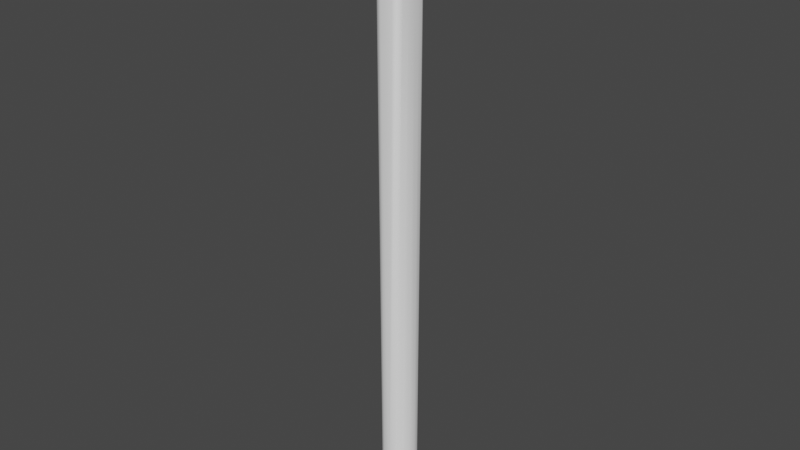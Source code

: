 # Source: driverTip.blend  (saved by Blender 2.93.21; exported with 4.5.12 LTS)
import bpy
from mathutils import Matrix  # noqa: F401  (used for matrix-valued properties, if any)

bpy.ops.wm.read_factory_settings(use_empty=True)
scene = bpy.context.scene
scene.name = 'Scene'

# ---- collections
col_collection = bpy.data.collections.new('Collection'); scene.collection.children.link(col_collection)

# ---- materials (node trees are filled in below, after node groups)
mat_14___default = bpy.data.materials.new('14 - Default')
mat_14___default.use_transparent_shadow = False
mat_14___default.diffuse_color = (0.1333, 0.1333, 0.1333, 1.0)
mat_14___default.roughness = 0.5528
mat_14___default.specular_intensity = 0.0
mat_14___default45 = bpy.data.materials.new('14 - Default45')
mat_14___default45.use_transparent_shadow = False
mat_14___default45.diffuse_color = (0.957, 0.957, 0.957, 1.0)
mat_14___default45.roughness = 0.5528
mat_14___default45.specular_intensity = 0.0
mat_14___default451 = bpy.data.materials.new('14 - Default451')
mat_14___default451.use_transparent_shadow = False
mat_14___default451.diffuse_color = (0.0, 0.2706, 0.3098, 1.0)
mat_14___default451.roughness = 0.5528
mat_14___default451.specular_intensity = 0.0

# ---- material node trees
mat_14___default.use_nodes = True; mat_14___default.node_tree.nodes.clear()
_N = mat_14___default.node_tree.nodes; _L = mat_14___default.node_tree.links
n0 = _N.new('ShaderNodeBsdfPrincipled'); n0.name = 'Principled BSDF'; n0.location = (10, 300)
n0.distribution = 'GGX'
n0.subsurface_method = 'BURLEY'
n0.inputs[0].default_value = (0.1333, 0.1333, 0.1333, 1.0)
n0.inputs[2].default_value = 0.5528
n0.inputs[3].default_value = 1.45
n0.inputs[13].default_value = 0.0
n0.inputs[27].default_value = (0.0, 0.0, 0.0, 1.0)
n1 = _N.new('ShaderNodeOutputMaterial'); n1.name = 'Material Output'; n1.location = (300, 300)
n2 = _N.new('ShaderNodeNormalMap'); n2.name = 'Normal Map'; n2.location = (-300, -300)
n2.label = 'Normal/Map'
_L.new(n0.outputs[0], n1.inputs[0])
_L.new(n2.outputs[0], n0.inputs[5])
n1.is_active_output = True
mat_14___default45.use_nodes = True; mat_14___default45.node_tree.nodes.clear()
_N = mat_14___default45.node_tree.nodes; _L = mat_14___default45.node_tree.links
n0 = _N.new('ShaderNodeBsdfPrincipled'); n0.name = 'Principled BSDF'; n0.location = (10, 300)
n0.distribution = 'GGX'
n0.subsurface_method = 'BURLEY'
n0.inputs[0].default_value = (0.957, 0.957, 0.957, 1.0)
n0.inputs[2].default_value = 0.5528
n0.inputs[3].default_value = 1.45
n0.inputs[13].default_value = 0.0
n0.inputs[27].default_value = (0.0, 0.0, 0.0, 1.0)
n1 = _N.new('ShaderNodeOutputMaterial'); n1.name = 'Material Output'; n1.location = (300, 300)
n2 = _N.new('ShaderNodeNormalMap'); n2.name = 'Normal Map'; n2.location = (-300, -300)
n2.label = 'Normal/Map'
_L.new(n0.outputs[0], n1.inputs[0])
_L.new(n2.outputs[0], n0.inputs[5])
n1.is_active_output = True
mat_14___default451.use_nodes = True; mat_14___default451.node_tree.nodes.clear()
_N = mat_14___default451.node_tree.nodes; _L = mat_14___default451.node_tree.links
n0 = _N.new('ShaderNodeBsdfPrincipled'); n0.name = 'Principled BSDF'; n0.location = (10, 300)
n0.distribution = 'GGX'
n0.subsurface_method = 'BURLEY'
n0.inputs[0].default_value = (0.0, 0.2706, 0.3098, 1.0)
n0.inputs[2].default_value = 0.5528
n0.inputs[3].default_value = 1.45
n0.inputs[13].default_value = 0.0
n0.inputs[27].default_value = (0.0, 0.0, 0.0, 1.0)
n1 = _N.new('ShaderNodeOutputMaterial'); n1.name = 'Material Output'; n1.location = (300, 300)
n2 = _N.new('ShaderNodeNormalMap'); n2.name = 'Normal Map'; n2.location = (-300, -300)
n2.label = 'Normal/Map'
_L.new(n0.outputs[0], n1.inputs[0])
_L.new(n2.outputs[0], n0.inputs[5])
n1.is_active_output = True

# ---- world
world_world = bpy.data.worlds.new('World'); scene.world = world_world
world_world.use_nodes = True; world_world.node_tree.nodes.clear()
_N = world_world.node_tree.nodes; _L = world_world.node_tree.links
n0 = _N.new('ShaderNodeOutputWorld'); n0.name = 'World Output'; n0.location = (300, 300)
n1 = _N.new('ShaderNodeBackground'); n1.name = 'Background'; n1.location = (10, 300)
n1.inputs[0].default_value = (0.05088, 0.05088, 0.05088, 1.0)
_L.new(n1.outputs[0], n0.inputs[0])
n0.is_active_output = True
world_world.color = (0.05088, 0.05088, 0.05088)
world_world.use_sun_shadow = False
world_world.sun_shadow_jitter_overblur = 0.0

# ---- meshes
me_mesh = bpy.data.meshes.new('Mesh')
me_mesh.from_pydata([(26.75, 1.099e-05, 2.223), (24.72, 10.24, 2.223), (18.92, 18.92, 2.223), (10.24, 24.72, 2.223), (-2.575e-06, 26.03, 2.223), (-10.24, 24.72, 2.223), (-18.92, 18.92, 2.223), (-24.72, 10.24, 2.223), (-26.75, 2.768e-05, 2.223), (-24.72, -10.24, 2.223), (-18.92, -18.92, 2.223), (-10.24, -24.72, 2.223), (1.072e-06, -26.03, 2.223), (10.24, -24.72, 2.223), (18.92, -18.92, 2.223), (24.72, -10.24, 2.223), (23.02, 1.088e-05, 792.8), (22.15, 10.24, 801.2), (19.99, 18.92, 822.2), (17.17, 24.86, 849.5), (-3.069e-06, 27.57, 814.7), (-17.17, 24.86, 849.5), (-19.99, 18.92, 822.2), (-22.15, 10.24, 801.2), (-23.02, 2.764e-05, 792.8), (-22.15, -10.24, 801.2), (-19.99, -18.92, 822.2), (-17.17, -24.86, 849.5), (1.477e-06, -27.57, 814.7), (17.17, -24.86, 849.5), (19.99, -18.92, 822.2), (22.15, -10.24, 801.2), (-2.754, 7.145, 943.1), (2.754, 7.145, 943.1), (2.753, 1.844e-05, 943.1), (-2.753, 1.979e-05, 943.1), (-2.759, 13.26, 943.1), (2.759, 13.26, 943.1), (-2.699, 16.54, 943.1), (2.699, 16.54, 943.1), (-1.887e-08, 13.52, 945.1), (2.754, -7.145, 943.1), (-2.754, -7.145, 943.1), (2.759, -13.26, 943.1), (-2.759, -13.26, 943.1), (-2.699, -16.54, 943.1), (2.699, -16.54, 943.1), (8.909e-07, -16.53, 943.1), (-9.627, 26.62, 826.0), (-4.794e-06, 26.36, 829.2), (9.627, 26.62, 826.0), (9.627, -26.62, 826.0), (3.206e-06, -26.36, 829.2), (-9.627, -26.62, 826.0), (-0.4373, 7.064, 945.1), (0.4373, 7.064, 945.1), (0.4373, 1.849e-05, 945.1), (-0.4373, 1.983e-05, 945.1), (-0.4373, 13.05, 945.1), (0.4373, 13.05, 945.1), (-0.7716, 13.98, 945.1), (0.7716, 13.98, 945.1), (-1.974e-07, 16.53, 943.1), (0.4373, -7.064, 945.1), (-0.4373, -7.064, 945.1), (0.4373, -13.05, 945.1), (-0.4373, -13.05, 945.1), (-0.7716, -13.98, 945.1), (0.7716, -13.98, 945.1), (7.936e-07, -13.52, 945.1), (-2.517, 7.109, 944.0), (-2.052, 7.084, 944.6), (-1.359, 7.069, 945.0), (2.517, 7.109, 944.0), (2.052, 7.084, 944.6), (1.359, 7.069, 945.0), (2.516, 1.85e-05, 944.0), (2.052, 1.853e-05, 944.6), (1.359, 1.853e-05, 945.0), (-2.516, 1.976e-05, 944.0), (-2.052, 1.976e-05, 944.6), (-1.359, 1.978e-05, 945.0), (-2.52, 13.19, 944.0), (-2.053, 13.13, 944.6), (-1.359, 13.08, 945.0), (2.52, 13.19, 944.0), (2.053, 13.13, 944.6), (1.359, 13.08, 945.0), (-2.481, 16.27, 944.0), (-2.087, 15.76, 944.6), (-1.518, 14.99, 945.0), (2.481, 16.27, 944.0), (2.087, 15.76, 944.6), (1.518, 14.99, 945.0), (-7.053e-08, 14.73, 945.0), (-1.175e-07, 15.64, 944.6), (-1.598e-07, 16.24, 944.0), (2.517, -7.109, 944.0), (2.052, -7.084, 944.6), (1.359, -7.069, 945.0), (-2.517, -7.109, 944.0), (-2.052, -7.084, 944.6), (-1.359, -7.069, 945.0), (2.52, -13.19, 944.0), (2.053, -13.13, 944.6), (1.359, -13.08, 945.0), (-2.52, -13.19, 944.0), (-2.053, -13.13, 944.6), (-1.359, -13.08, 945.0), (-2.481, -16.27, 944.0), (-2.087, -15.76, 944.6), (-1.518, -14.99, 945.0), (2.481, -16.27, 944.0), (2.087, -15.76, 944.6), (1.518, -14.99, 945.0), (8.715e-07, -16.24, 944.0), (8.488e-07, -15.64, 944.6), (8.228e-07, -14.73, 945.0)], [], [(17, 16, 0), (0, 1, 17), (18, 17, 1), (1, 2, 18), (19, 18, 2), (2, 3, 19), (4, 20, 50), (50, 19, 3), (4, 50, 3), (4, 5, 21), (4, 21, 48), (4, 48, 20), (22, 21, 5), (5, 6, 22), (23, 22, 6), (6, 7, 23), (24, 23, 7), (7, 8, 24), (25, 24, 8), (8, 9, 25), (26, 25, 9), (9, 10, 26), (27, 26, 10), (10, 11, 27), (12, 28, 53), (53, 27, 11), (12, 53, 11), (12, 13, 29), (12, 29, 51), (12, 51, 28), (30, 29, 13), (13, 14, 30), (31, 30, 14), (14, 15, 31), (16, 31, 15), (15, 0, 16), (34, 16, 17), (17, 33, 34), (33, 17, 18), (18, 37, 33), (37, 18, 19), (19, 39, 37), (49, 62, 39), (49, 39, 19), (49, 19, 50), (48, 21, 38), (48, 38, 62), (48, 62, 49), (36, 38, 21), (21, 22, 36), (32, 36, 22), (22, 23, 32), (35, 32, 23), (23, 24, 35), (35, 24, 25), (25, 42, 35), (42, 25, 26), (26, 44, 42), (44, 26, 27), (27, 45, 44), (52, 47, 45), (52, 45, 27), (52, 27, 53), (51, 29, 46), (51, 46, 47), (51, 47, 52), (43, 46, 29), (29, 30, 43), (41, 43, 30), (30, 31, 41), (34, 41, 31), (31, 16, 34), (49, 50, 20), (20, 48, 49), (52, 53, 28), (28, 51, 52), (69, 68, 65), (55, 59, 61), (56, 55, 61), (63, 56, 61), (40, 60, 58), (61, 40, 58), (61, 58, 54), (63, 61, 54), (64, 66, 67), (57, 64, 67), (54, 57, 67), (63, 54, 67), (65, 63, 67), (69, 65, 67), (33, 73, 76), (76, 34, 33), (37, 85, 73), (73, 33, 37), (39, 91, 85), (85, 37, 39), (62, 96, 91), (91, 39, 62), (38, 88, 96), (96, 62, 38), (36, 82, 88), (88, 38, 36), (32, 70, 82), (82, 36, 32), (35, 79, 70), (70, 32, 35), (42, 100, 79), (79, 35, 42), (44, 106, 100), (100, 42, 44), (45, 109, 106), (106, 44, 45), (47, 115, 109), (109, 45, 47), (46, 112, 115), (115, 47, 46), (43, 103, 112), (112, 46, 43), (41, 97, 103), (103, 43, 41), (34, 76, 97), (97, 41, 34), (73, 74, 77), (77, 76, 73), (74, 75, 78), (78, 77, 74), (75, 55, 56), (56, 78, 75), (85, 86, 74), (74, 73, 85), (86, 87, 75), (75, 74, 86), (87, 59, 55), (55, 75, 87), (91, 92, 86), (86, 85, 91), (92, 93, 87), (87, 86, 92), (93, 61, 59), (59, 87, 93), (96, 95, 92), (92, 91, 96), (95, 94, 93), (93, 92, 95), (94, 40, 61), (61, 93, 94), (88, 89, 95), (95, 96, 88), (89, 90, 94), (94, 95, 89), (90, 60, 40), (40, 94, 90), (82, 83, 89), (89, 88, 82), (83, 84, 90), (90, 89, 83), (84, 58, 60), (60, 90, 84), (70, 71, 83), (83, 82, 70), (71, 72, 84), (84, 83, 71), (72, 54, 58), (58, 84, 72), (79, 80, 71), (71, 70, 79), (80, 81, 72), (72, 71, 80), (81, 57, 54), (54, 72, 81), (100, 101, 80), (80, 79, 100), (101, 102, 81), (81, 80, 101), (102, 64, 57), (57, 81, 102), (106, 107, 101), (101, 100, 106), (107, 108, 102), (102, 101, 107), (108, 66, 64), (64, 102, 108), (109, 110, 107), (107, 106, 109), (110, 111, 108), (108, 107, 110), (111, 67, 66), (66, 108, 111), (115, 116, 110), (110, 109, 115), (116, 117, 111), (111, 110, 116), (117, 69, 67), (67, 111, 117), (112, 113, 116), (116, 115, 112), (113, 114, 117), (117, 116, 113), (114, 68, 69), (69, 117, 114), (103, 104, 113), (113, 112, 103), (104, 105, 114), (114, 113, 104), (105, 65, 68), (68, 114, 105), (97, 98, 104), (104, 103, 97), (98, 99, 105), (105, 104, 98), (99, 63, 65), (65, 105, 99), (76, 77, 98), (98, 97, 76), (77, 78, 99), (99, 98, 77), (78, 56, 63), (63, 99, 78)])
me_mesh.polygons.foreach_set('use_smooth', [1, 1, 1, 1, 1, 1, 1, 1, 1, 1, 1, 1, 1, 1, 1, 1, 1, 1, 1, 1, 1, 1, 1, 1, 1, 1, 1, 1, 1, 1, 1, 1, 1, 1, 1, 1, 1, 1, 1, 1, 1, 1, 1, 1, 1, 1, 1, 1, 1, 1, 1, 1, 1, 1, 1, 1, 1, 1, 1, 1, 1, 1, 1, 1, 1, 1, 1, 1, 1, 1, 1, 1, 1, 1, 1, 1, 0, 0, 0, 0, 0, 0, 0, 0, 0, 0, 0, 0, 0, 0, 1, 1, 1, 1, 1, 1, 1, 1, 1, 1, 1, 1, 1, 1, 1, 1, 1, 1, 1, 1, 1, 1, 1, 1, 1, 1, 1, 1, 1, 1, 1, 1, 1, 1, 1, 1, 1, 1, 1, 1, 1, 1, 1, 1, 1, 1, 1, 1, 1, 1, 1, 1, 1, 1, 1, 1, 1, 1, 1, 1, 1, 1, 1, 1, 1, 1, 1, 1, 1, 1, 1, 1, 1, 1, 1, 1, 1, 1, 1, 1, 1, 1, 1, 1, 1, 1, 1, 1, 1, 1, 1, 1, 1, 1, 1, 1, 1, 1, 1, 1, 1, 1, 1, 1, 1, 1, 1, 1, 1, 1, 1, 1, 1, 1, 1, 1, 1, 1, 1, 1, 1, 1, 1, 1, 1, 1, 1, 1])
me_mesh.polygons.foreach_set('material_index', [1, 1, 1, 1, 1, 1, 1, 1, 1, 1, 1, 1, 1, 1, 1, 1, 1, 1, 1, 1, 1, 1, 1, 1, 1, 1, 1, 1, 1, 1, 1, 1, 1, 1, 1, 1, 1, 1, 1, 1, 1, 1, 1, 1, 1, 1, 1, 1, 1, 1, 1, 1, 1, 1, 1, 1, 1, 1, 1, 1, 1, 1, 1, 1, 1, 1, 1, 1, 1, 1, 1, 1, 1, 1, 1, 1, 1, 1, 1, 1, 1, 1, 1, 1, 1, 1, 1, 1, 1, 1, 1, 1, 1, 1, 1, 1, 1, 1, 1, 1, 1, 1, 1, 1, 1, 1, 1, 1, 1, 1, 1, 1, 1, 1, 1, 1, 1, 1, 1, 1, 1, 1, 1, 1, 1, 1, 1, 1, 1, 1, 1, 1, 1, 1, 1, 1, 1, 1, 1, 1, 1, 1, 1, 1, 1, 1, 1, 1, 1, 1, 1, 1, 1, 1, 1, 1, 1, 1, 1, 1, 1, 1, 1, 1, 1, 1, 1, 1, 1, 1, 1, 1, 1, 1, 1, 1, 1, 1, 1, 1, 1, 1, 1, 1, 1, 1, 1, 1, 1, 1, 1, 1, 1, 1, 1, 1, 1, 1, 1, 1, 1, 1, 1, 1, 1, 1, 1, 1, 1, 1, 1, 1, 1, 1, 1, 1, 1, 1])
_k = set([(32, 35), (32, 36), (33, 34), (33, 37), (34, 41), (35, 42), (36, 38), (37, 39), (38, 62), (39, 62), (41, 43), (42, 44), (43, 46), (44, 45), (45, 47), (46, 47)])
me_mesh.attributes.new('sharp_edge', 'BOOLEAN', 'EDGE').data.foreach_set('value', [ (min(e.vertices), max(e.vertices)) in _k for e in me_mesh.edges])
_uv = me_mesh.uv_layers.new(name='UVChannel_1')
_uv.uv.foreach_set('vector', [357.4, 550.0, 769.7, 550.0, 769.7, 550.0, 769.7, 550.0, 357.4, 550.0, 357.4, 550.0, 384.8, 550.0, 357.4, 550.0, 357.4, 550.0, 357.4, 550.0, 384.8, 550.0, 384.8, 550.0, 412.3, 550.0, 384.8, 550.0, 384.8, 550.0, 384.8, 550.0, 412.3, 550.0, 412.3, 550.0, 439.8, 550.0, 439.8, 550.0, 428.5, 550.0, 428.5, 550.0, 412.3, 550.0, 412.3, 550.0, 439.8, 550.0, 428.5, 550.0, 412.3, 550.0, 439.8, 550.0, 467.3, 550.0, 467.3, 550.0, 439.8, 550.0, 467.3, 550.0, 451.2, 550.0, 439.8, 550.0, 451.2, 550.0, 439.8, 550.0, 494.8, 550.0, 467.3, 550.0, 467.3, 550.0, 467.3, 550.0, 494.8, 550.0, 494.8, 550.0, 522.3, 550.0, 494.8, 550.0, 494.8, 550.0, 494.8, 550.0, 522.3, 550.0, 522.3, 550.0, 549.8, 550.0, 522.3, 550.0, 522.3, 550.0, 522.3, 550.0, 549.8, 550.0, 549.8, 550.0, 577.3, 550.0, 549.8, 550.0, 549.8, 550.0, 549.8, 550.0, 577.3, 550.0, 577.3, 550.0, 604.8, 550.0, 577.3, 550.0, 577.3, 550.0, 577.3, 550.0, 604.8, 550.0, 604.8, 550.0, 632.2, 550.0, 604.8, 550.0, 604.8, 550.0, 604.8, 550.0, 632.2, 550.0, 632.2, 550.0, 659.7, 550.0, 659.7, 550.0, 648.4, 550.0, 648.4, 550.0, 632.2, 550.0, 632.2, 550.0, 659.7, 550.0, 648.4, 550.0, 632.2, 550.0, 659.7, 550.0, 687.2, 550.0, 687.2, 550.0, 659.7, 550.0, 687.2, 550.0, 671.1, 550.0, 659.7, 550.0, 671.1, 550.0, 659.7, 550.0, 714.7, 550.0, 687.2, 550.0, 687.2, 550.0, 687.2, 550.0, 714.7, 550.0, 714.7, 550.0, 742.2, 550.0, 714.7, 550.0, 714.7, 550.0, 714.7, 550.0, 742.2, 550.0, 742.2, 550.0, 769.7, 550.0, 742.2, 550.0, 742.2, 550.0, 742.2, 550.0, 769.7, 550.0, 769.7, 550.0, 769.7, 550.0, 769.7, 550.0, 357.4, 550.0, 357.4, 550.0, 357.4, 550.0, 769.7, 550.0, 357.4, 550.0, 357.4, 550.0, 384.8, 550.0, 384.8, 550.0, 384.8, 550.0, 357.4, 550.0, 384.8, 550.0, 384.8, 550.0, 412.3, 550.0, 412.3, 550.0, 412.3, 550.0, 384.8, 550.0, 439.8, 550.0, 439.8, 550.0, 412.3, 550.0, 439.8, 550.0, 412.3, 550.0, 412.3, 550.0, 439.8, 550.0, 412.3, 550.0, 428.5, 550.0, 451.2, 550.0, 467.3, 550.0, 467.3, 550.0, 451.2, 550.0, 467.3, 550.0, 439.8, 550.0, 451.2, 550.0, 439.8, 550.0, 439.8, 550.0, 494.8, 550.0, 467.3, 550.0, 467.3, 550.0, 467.3, 550.0, 494.8, 550.0, 494.8, 550.0, 522.3, 550.0, 494.8, 550.0, 494.8, 550.0, 494.8, 550.0, 522.3, 550.0, 522.3, 550.0, 549.8, 550.0, 522.3, 550.0, 522.3, 550.0, 522.3, 550.0, 549.8, 550.0, 549.8, 550.0, 549.8, 550.0, 549.8, 550.0, 577.3, 550.0, 577.3, 550.0, 577.3, 550.0, 549.8, 550.0, 577.3, 550.0, 577.3, 550.0, 604.8, 550.0, 604.8, 550.0, 604.8, 550.0, 577.3, 550.0, 604.8, 550.0, 604.8, 550.0, 632.2, 550.0, 632.2, 550.0, 632.2, 550.0, 604.8, 550.0, 659.7, 550.0, 659.7, 550.0, 632.2, 550.0, 659.7, 550.0, 632.2, 550.0, 632.2, 550.0, 659.7, 550.0, 632.2, 550.0, 648.4, 550.0, 671.1, 550.0, 687.2, 550.0, 687.2, 550.0, 671.1, 550.0, 687.2, 550.0, 659.7, 550.0, 671.1, 550.0, 659.7, 550.0, 659.7, 550.0, 714.7, 550.0, 687.2, 550.0, 687.2, 550.0, 687.2, 550.0, 714.7, 550.0, 714.7, 550.0, 742.2, 550.0, 714.7, 550.0, 714.7, 550.0, 714.7, 550.0, 742.2, 550.0, 742.2, 550.0, 769.7, 550.0, 742.2, 550.0, 742.2, 550.0, 742.2, 550.0, 769.7, 550.0, 769.7, 550.0, 439.8, 550.0, 428.5, 550.0, 439.8, 550.0, 439.8, 550.0, 451.2, 550.0, 439.8, 550.0, 659.7, 550.0, 648.4, 550.0, 659.7, 550.0, 659.7, 550.0, 671.1, 550.0, 659.7, 550.0, 682.9, 550.0, 687.6, 550.0, 686.4, 550.0, 732.4, 550.0, 527.0, 550.0, 445.6, 550.0, 497.6, 550.0, 732.4, 550.0, 445.6, 550.0, 678.4, 550.0, 497.6, 550.0, 445.6, 550.0, 462.9, 550.0, 467.7, 550.0, 466.5, 550.0, 445.6, 550.0, 462.9, 550.0, 466.5, 550.0, 445.6, 550.0, 466.5, 550.0, 530.6, 550.0, 678.4, 550.0, 445.6, 550.0, 530.6, 550.0, 662.6, 550.0, 690.7, 550.0, 665.5, 550.0, 624.3, 550.0, 662.6, 550.0, 665.5, 550.0, 530.6, 550.0, 624.3, 550.0, 665.5, 550.0, 678.4, 550.0, 530.6, 550.0, 665.5, 550.0, 686.4, 550.0, 678.4, 550.0, 665.5, 550.0, 682.9, 550.0, 686.4, 550.0, 665.5, 550.0, 357.4, 550.0, 451.1, 550.0, 701.7, 550.0, 701.7, 550.0, 769.7, 550.0, 357.4, 550.0, 384.8, 550.0, 420.4, 550.0, 451.1, 550.0, 451.1, 550.0, 357.4, 550.0, 384.8, 550.0, 412.3, 550.0, 420.7, 550.0, 420.4, 550.0, 420.4, 550.0, 384.8, 550.0, 412.3, 550.0, 439.8, 550.0, 445.6, 550.0, 420.7, 550.0, 420.7, 550.0, 412.3, 550.0, 439.8, 550.0, 467.3, 550.0, 467.4, 550.0, 445.6, 550.0, 445.6, 550.0, 439.8, 550.0, 467.3, 550.0, 494.8, 550.0, 487.7, 550.0, 467.4, 550.0, 467.4, 550.0, 467.3, 550.0, 494.8, 550.0, 522.3, 550.0, 524.4, 550.0, 487.7, 550.0, 487.7, 550.0, 494.8, 550.0, 522.3, 550.0, 549.8, 550.0, 568.4, 550.0, 524.4, 550.0, 524.4, 550.0, 522.3, 550.0, 549.8, 550.0, 577.3, 550.0, 598.6, 550.0, 568.4, 550.0, 568.4, 550.0, 549.8, 550.0, 577.3, 550.0, 604.8, 550.0, 626.2, 550.0, 598.6, 550.0, 598.6, 550.0, 577.3, 550.0, 604.8, 550.0, 632.2, 550.0, 640.6, 550.0, 626.2, 550.0, 626.2, 550.0, 604.8, 550.0, 632.2, 550.0, 659.7, 550.0, 665.5, 550.0, 640.6, 550.0, 640.6, 550.0, 632.2, 550.0, 659.7, 550.0, 687.2, 550.0, 687.3, 550.0, 665.5, 550.0, 665.5, 550.0, 659.7, 550.0, 687.2, 550.0, 714.7, 550.0, 707.6, 550.0, 687.3, 550.0, 687.3, 550.0, 687.2, 550.0, 714.7, 550.0, 742.2, 550.0, 726.3, 550.0, 707.6, 550.0, 707.6, 550.0, 714.7, 550.0, 742.2, 550.0, 769.7, 550.0, 701.7, 550.0, 726.3, 550.0, 726.3, 550.0, 742.2, 550.0, 769.7, 550.0, 451.1, 550.0, 544.9, 550.0, 633.6, 550.0, 633.6, 550.0, 701.7, 550.0, 451.1, 550.0, 544.9, 550.0, 638.6, 550.0, 565.6, 550.0, 565.6, 550.0, 633.6, 550.0, 544.9, 550.0, 638.6, 550.0, 732.4, 550.0, 497.6, 550.0, 497.6, 550.0, 565.6, 550.0, 638.6, 550.0, 420.4, 550.0, 455.9, 550.0, 544.9, 550.0, 544.9, 550.0, 451.1, 550.0, 420.4, 550.0, 455.9, 550.0, 491.4, 550.0, 638.6, 550.0, 638.6, 550.0, 544.9, 550.0, 455.9, 550.0, 491.4, 550.0, 527.0, 550.0, 732.4, 550.0, 732.4, 550.0, 638.6, 550.0, 491.4, 550.0, 420.7, 550.0, 429.0, 550.0, 455.9, 550.0, 455.9, 550.0, 420.4, 550.0, 420.7, 550.0, 429.0, 550.0, 437.3, 550.0, 491.4, 550.0, 491.4, 550.0, 455.9, 550.0, 429.0, 550.0, 437.3, 550.0, 445.6, 550.0, 527.0, 550.0, 527.0, 550.0, 491.4, 550.0, 437.3, 550.0, 445.6, 550.0, 451.4, 550.0, 429.0, 550.0, 429.0, 550.0, 420.7, 550.0, 445.6, 550.0, 451.4, 550.0, 457.2, 550.0, 437.3, 550.0, 437.3, 550.0, 429.0, 550.0, 451.4, 550.0, 457.2, 550.0, 462.9, 550.0, 445.6, 550.0, 445.6, 550.0, 437.3, 550.0, 457.2, 550.0, 467.4, 550.0, 467.5, 550.0, 451.4, 550.0, 451.4, 550.0, 445.6, 550.0, 467.4, 550.0, 467.5, 550.0, 467.6, 550.0, 457.2, 550.0, 457.2, 550.0, 451.4, 550.0, 467.5, 550.0, 467.6, 550.0, 467.7, 550.0, 462.9, 550.0, 462.9, 550.0, 457.2, 550.0, 467.6, 550.0, 487.7, 550.0, 480.6, 550.0, 467.5, 550.0, 467.5, 550.0, 467.4, 550.0, 487.7, 550.0, 480.6, 550.0, 473.6, 550.0, 467.6, 550.0, 467.6, 550.0, 467.5, 550.0, 480.6, 550.0, 473.6, 550.0, 466.5, 550.0, 467.7, 550.0, 467.7, 550.0, 467.6, 550.0, 473.6, 550.0, 524.4, 550.0, 526.5, 550.0, 480.6, 550.0, 480.6, 550.0, 487.7, 550.0, 524.4, 550.0, 526.5, 550.0, 528.5, 550.0, 473.6, 550.0, 473.6, 550.0, 480.6, 550.0, 526.5, 550.0, 528.5, 550.0, 530.6, 550.0, 466.5, 550.0, 466.5, 550.0, 473.6, 550.0, 528.5, 550.0, 568.4, 550.0, 587.1, 550.0, 526.5, 550.0, 526.5, 550.0, 524.4, 550.0, 568.4, 550.0, 587.1, 550.0, 605.7, 550.0, 528.5, 550.0, 528.5, 550.0, 526.5, 550.0, 587.1, 550.0, 605.7, 550.0, 624.3, 550.0, 530.6, 550.0, 530.6, 550.0, 528.5, 550.0, 605.7, 550.0, 598.6, 550.0, 619.9, 550.0, 587.1, 550.0, 587.1, 550.0, 568.4, 550.0, 598.6, 550.0, 619.9, 550.0, 641.2, 550.0, 605.7, 550.0, 605.7, 550.0, 587.1, 550.0, 619.9, 550.0, 641.2, 550.0, 662.6, 550.0, 624.3, 550.0, 624.3, 550.0, 605.7, 550.0, 641.2, 550.0, 626.2, 550.0, 647.7, 550.0, 619.9, 550.0, 619.9, 550.0, 598.6, 550.0, 626.2, 550.0, 647.7, 550.0, 669.2, 550.0, 641.2, 550.0, 641.2, 550.0, 619.9, 550.0, 647.7, 550.0, 669.2, 550.0, 690.7, 550.0, 662.6, 550.0, 662.6, 550.0, 641.2, 550.0, 669.2, 550.0, 640.6, 550.0, 648.9, 550.0, 647.7, 550.0, 647.7, 550.0, 626.2, 550.0, 640.6, 550.0, 648.9, 550.0, 657.2, 550.0, 669.2, 550.0, 669.2, 550.0, 647.7, 550.0, 648.9, 550.0, 657.2, 550.0, 665.5, 550.0, 690.7, 550.0, 690.7, 550.0, 669.2, 550.0, 657.2, 550.0, 665.5, 550.0, 671.3, 550.0, 648.9, 550.0, 648.9, 550.0, 640.6, 550.0, 665.5, 550.0, 671.3, 550.0, 677.1, 550.0, 657.2, 550.0, 657.2, 550.0, 648.9, 550.0, 671.3, 550.0, 677.1, 550.0, 682.9, 550.0, 665.5, 550.0, 665.5, 550.0, 657.2, 550.0, 677.1, 550.0, 687.3, 550.0, 687.4, 550.0, 671.3, 550.0, 671.3, 550.0, 665.5, 550.0, 687.3, 550.0, 687.4, 550.0, 687.5, 550.0, 677.1, 550.0, 677.1, 550.0, 671.3, 550.0, 687.4, 550.0, 687.5, 550.0, 687.6, 550.0, 682.9, 550.0, 682.9, 550.0, 677.1, 550.0, 687.5, 550.0, 707.6, 550.0, 700.6, 550.0, 687.4, 550.0, 687.4, 550.0, 687.3, 550.0, 707.6, 550.0, 700.6, 550.0, 693.5, 550.0, 687.5, 550.0, 687.5, 550.0, 687.4, 550.0, 700.6, 550.0, 693.5, 550.0, 686.4, 550.0, 687.6, 550.0, 687.6, 550.0, 687.5, 550.0, 693.5, 550.0, 726.3, 550.0, 710.3, 550.0, 700.6, 550.0, 700.6, 550.0, 707.6, 550.0, 726.3, 550.0, 710.3, 550.0, 694.3, 550.0, 693.5, 550.0, 693.5, 550.0, 700.6, 550.0, 710.3, 550.0, 694.3, 550.0, 678.4, 550.0, 686.4, 550.0, 686.4, 550.0, 693.5, 550.0, 694.3, 550.0, 701.7, 550.0, 633.6, 550.0, 710.3, 550.0, 710.3, 550.0, 726.3, 550.0, 701.7, 550.0, 633.6, 550.0, 565.6, 550.0, 694.3, 550.0, 694.3, 550.0, 710.3, 550.0, 633.6, 550.0, 565.6, 550.0, 497.6, 550.0, 678.4, 550.0, 678.4, 550.0, 694.3, 550.0, 565.6, 550.0])
me_mesh.materials.append(mat_14___default)
me_mesh.materials.append(mat_14___default45)
me_mesh.materials.append(mat_14___default451)
me_mesh.use_remesh_fix_poles = True
me_mesh.use_remesh_preserve_attributes = False
me_mesh.update()
me_mesh.normals_split_custom_set([tuple(v) for v in zip(*[iter([0.9931, 0.1013, 0.059, 0.9992, -0.0006839, 0.04065, 1.0, -0.0004729, 0.003973, 1.0, -0.0004729, 0.003973, 0.9244, 0.3814, 0.001066, 0.9931, 0.1013, 0.059, 0.9807, 0.1844, 0.06503, 0.9931, 0.1013, 0.059, 0.9244, 0.3814, 0.001066, 0.9244, 0.3814, 0.001066, 0.7079, 0.7063, -0.002934, 0.9807, 0.1844, 0.06503, 0.742, 0.6539, 0.1477, 0.9807, 0.1844, 0.06503, 0.7079, 0.7063, -0.002934, 0.7079, 0.7063, -0.002934, 0.3497, 0.9368, -0.003529, 0.742, 0.6539, 0.1477, -0.0003176, 1.0, -0.001723, -1.25e-08, 0.9999, 0.01719, 0.1165, 0.9926, 0.03365, 0.1165, 0.9926, 0.03365, 0.742, 0.6539, 0.1477, 0.3497, 0.9368, -0.003529, -0.0003176, 1.0, -0.001723, 0.1165, 0.9926, 0.03365, 0.3497, 0.9368, -0.003529, -0.0003176, 1.0, -0.001723, -0.3506, 0.9365, -0.00101, -0.7376, 0.6589, 0.148, -0.0003176, 1.0, -0.001723, -0.7376, 0.6589, 0.148, -0.1178, 0.9924, 0.03548, -0.0003176, 1.0, -0.001723, -0.1178, 0.9924, 0.03548, -1.25e-08, 0.9999, 0.01719, -0.9784, 0.197, 0.06203, -0.7376, 0.6589, 0.148, -0.3506, 0.9365, -0.00101, -0.3506, 0.9365, -0.00101, -0.7079, 0.7063, 0.0009753, -0.9784, 0.197, 0.06203, -0.9927, 0.1064, 0.05691, -0.9784, 0.197, 0.06203, -0.7079, 0.7063, 0.0009753, -0.7079, 0.7063, 0.0009753, -0.9241, 0.3821, 0.003717, -0.9927, 0.1064, 0.05691, -0.9992, 0.000683, 0.04065, -0.9927, 0.1064, 0.05691, -0.9241, 0.3821, 0.003717, -0.9241, 0.3821, 0.003717, -1.0, 0.0004732, 0.003973, -0.9992, 0.000683, 0.04065, -0.9931, -0.1013, 0.059, -0.9992, 0.000683, 0.04065, -1.0, 0.0004732, 0.003973, -1.0, 0.0004732, 0.003973, -0.9244, -0.3814, 0.001066, -0.9931, -0.1013, 0.059, -0.9807, -0.1844, 0.06503, -0.9931, -0.1013, 0.059, -0.9244, -0.3814, 0.001066, -0.9244, -0.3814, 0.001066, -0.7079, -0.7063, -0.002934, -0.9807, -0.1844, 0.06503, -0.742, -0.6539, 0.1477, -0.9807, -0.1844, 0.06503, -0.7079, -0.7063, -0.002934, -0.7079, -0.7063, -0.002934, -0.3497, -0.9368, -0.003529, -0.742, -0.6539, 0.1477, 0.0003176, -1.0, -0.001723, -3.874e-08, -0.9999, 0.01719, -0.1165, -0.9926, 0.03365, -0.1165, -0.9926, 0.03365, -0.742, -0.6539, 0.1477, -0.3497, -0.9368, -0.003529, 0.0003176, -1.0, -0.001723, -0.1165, -0.9926, 0.03365, -0.3497, -0.9368, -0.003529, 0.0003176, -1.0, -0.001723, 0.3506, -0.9365, -0.00101, 0.7376, -0.6589, 0.148, 0.0003176, -1.0, -0.001723, 0.7376, -0.6589, 0.148, 0.1178, -0.9924, 0.03548, 0.0003176, -1.0, -0.001723, 0.1178, -0.9924, 0.03548, -3.874e-08, -0.9999, 0.01719, 0.9784, -0.197, 0.06203, 0.7376, -0.6589, 0.148, 0.3506, -0.9365, -0.00101, 0.3506, -0.9365, -0.00101, 0.7079, -0.7063, 0.0009753, 0.9784, -0.197, 0.06203, 0.9927, -0.1064, 0.05691, 0.9784, -0.197, 0.06203, 0.7079, -0.7063, 0.0009753, 0.7079, -0.7063, 0.0009753, 0.9241, -0.3821, 0.003717, 0.9927, -0.1064, 0.05691, 0.9992, -0.0006839, 0.04065, 0.9927, -0.1064, 0.05691, 0.9241, -0.3821, 0.003717, 0.9241, -0.3821, 0.003717, 1.0, -0.0004729, 0.003973, 0.9992, -0.0006839, 0.04065, 0.9908, -1.133e-07, 0.1354, 0.9992, -0.0006839, 0.04065, 0.9931, 0.1013, 0.059, 0.9931, 0.1013, 0.059, 0.9904, -0.002305, 0.138, 0.9908, -1.133e-07, 0.1354, 0.9904, -0.002305, 0.138, 0.9931, 0.1013, 0.059, 0.9807, 0.1844, 0.06503, 0.9807, 0.1844, 0.06503, 0.9891, 0.004149, 0.147, 0.9904, -0.002305, 0.138, 0.9891, 0.004149, 0.147, 0.9807, 0.1844, 0.06503, 0.742, 0.6539, 0.1477, 0.742, 0.6539, 0.1477, 0.6725, 0.7211, 0.1668, 0.9891, 0.004149, 0.147, -0.00238, 0.9966, 0.0829, -0.000149, 0.9963, 0.08575, 0.6725, 0.7211, 0.1668, -0.00238, 0.9966, 0.0829, 0.6725, 0.7211, 0.1668, 0.742, 0.6539, 0.1477, -0.00238, 0.9966, 0.0829, 0.742, 0.6539, 0.1477, 0.1165, 0.9926, 0.03365, -0.1178, 0.9924, 0.03548, -0.7376, 0.6589, 0.148, -0.6724, 0.7212, 0.1665, -0.1178, 0.9924, 0.03548, -0.6724, 0.7212, 0.1665, -0.000149, 0.9963, 0.08575, -0.1178, 0.9924, 0.03548, -0.000149, 0.9963, 0.08575, -0.00238, 0.9966, 0.0829, -0.9891, 0.004149, 0.147, -0.6724, 0.7212, 0.1665, -0.7376, 0.6589, 0.148, -0.7376, 0.6589, 0.148, -0.9784, 0.197, 0.06203, -0.9891, 0.004149, 0.147, -0.9904, -0.002305, 0.138, -0.9891, 0.004149, 0.147, -0.9784, 0.197, 0.06203, -0.9784, 0.197, 0.06203, -0.9927, 0.1064, 0.05691, -0.9904, -0.002305, 0.138, -0.9908, -2.66e-08, 0.1354, -0.9904, -0.002305, 0.138, -0.9927, 0.1064, 0.05691, -0.9927, 0.1064, 0.05691, -0.9992, 0.000683, 0.04065, -0.9908, -2.66e-08, 0.1354, -0.9908, -2.66e-08, 0.1354, -0.9992, 0.000683, 0.04065, -0.9931, -0.1013, 0.059, -0.9931, -0.1013, 0.059, -0.9904, 0.002305, 0.138, -0.9908, -2.66e-08, 0.1354, -0.9904, 0.002305, 0.138, -0.9931, -0.1013, 0.059, -0.9807, -0.1844, 0.06503, -0.9807, -0.1844, 0.06503, -0.9891, -0.004149, 0.147, -0.9904, 0.002305, 0.138, -0.9891, -0.004149, 0.147, -0.9807, -0.1844, 0.06503, -0.742, -0.6539, 0.1477, -0.742, -0.6539, 0.1477, -0.6725, -0.7211, 0.1668, -0.9891, -0.004149, 0.147, 0.00238, -0.9966, 0.0829, 0.0001461, -0.9963, 0.08575, -0.6725, -0.7211, 0.1668, 0.00238, -0.9966, 0.0829, -0.6725, -0.7211, 0.1668, -0.742, -0.6539, 0.1477, 0.00238, -0.9966, 0.0829, -0.742, -0.6539, 0.1477, -0.1165, -0.9926, 0.03365, 0.1178, -0.9924, 0.03548, 0.7376, -0.6589, 0.148, 0.6724, -0.7212, 0.1665, 0.1178, -0.9924, 0.03548, 0.6724, -0.7212, 0.1665, 0.0001461, -0.9963, 0.08575, 0.1178, -0.9924, 0.03548, 0.0001461, -0.9963, 0.08575, 0.00238, -0.9966, 0.0829, 0.9891, -0.004149, 0.147, 0.6724, -0.7212, 0.1665, 0.7376, -0.6589, 0.148, 0.7376, -0.6589, 0.148, 0.9784, -0.197, 0.06203, 0.9891, -0.004149, 0.147, 0.9904, 0.002305, 0.138, 0.9891, -0.004149, 0.147, 0.9784, -0.197, 0.06203, 0.9784, -0.197, 0.06203, 0.9927, -0.1064, 0.05691, 0.9904, 0.002305, 0.138, 0.9908, -1.133e-07, 0.1354, 0.9904, 0.002305, 0.138, 0.9927, -0.1064, 0.05691, 0.9927, -0.1064, 0.05691, 0.9992, -0.0006839, 0.04065, 0.9908, -1.133e-07, 0.1354, -0.00238, 0.9966, 0.0829, 0.1165, 0.9926, 0.03365, -1.25e-08, 0.9999, 0.01719, -1.25e-08, 0.9999, 0.01719, -0.1178, 0.9924, 0.03548, -0.00238, 0.9966, 0.0829, 0.00238, -0.9966, 0.0829, -0.1165, -0.9926, 0.03365, -3.874e-08, -0.9999, 0.01719, -3.874e-08, -0.9999, 0.01719, 0.1178, -0.9924, 0.03548, 0.00238, -0.9966, 0.0829, 0.0002172, 0.0, 1.0, 0.0002172, 0.0, 1.0, 0.0002172, 0.0, 1.0, -0.0001829, 0.0, -1.0, -0.0001829, 0.0, -1.0, -0.0001829, 0.0, -1.0, -0.0003534, 2.252e-09, -1.0, -0.0003534, 3.498e-08, -1.0, -0.0003535, 7.967e-10, -1.0, -0.0008271, 0.0, -1.0, -0.0008271, 0.0, -1.0, -0.0008271, 0.0, -1.0, 0.0002172, 0.0, 1.0, 0.0002172, 0.0, 1.0, 0.0002172, 0.0, 1.0, 0.0, 0.0, 1.0, 0.0, 0.0, 1.0, 0.0, 0.0, 1.0, 0.0, 0.0, 1.0, 0.0, 0.0, 1.0, 0.0, 0.0, 1.0, 0.0003356, 2.904e-08, 1.0, 0.0003356, 8.258e-09, 1.0, 0.0003356, 1.332e-08, 1.0, 0.000854, -1.936e-08, -1.0, 0.0008541, -5.093e-10, -1.0, 0.000854, 6.079e-08, -1.0, -0.000767, 8.403e-09, -1.0, -0.000767, 1.569e-08, -1.0, -0.000767, -3.52e-08, -1.0, -0.0008271, 0.0, -1.0, -0.0008271, 0.0, -1.0, -0.0008271, 0.0, -1.0, 0.0001689, 0.0, 1.0, 0.0001689, 0.0, 1.0, 0.0001689, 0.0, 1.0, 0.0, 0.0, 1.0, 0.0, 0.0, 1.0, 0.0, 0.0, 1.0, -0.0007974, 0.0, 1.0, -0.0007974, 0.0, 1.0, -0.0007974, 0.0, 1.0, 0.967, -0.000512, 0.2548, 0.9038, -0.0003936, 0.428, 0.9041, -4.433e-05, 0.4273, 0.9041, -4.433e-05, 0.4273, 0.9672, -4.842e-05, 0.2541, 0.967, -0.000512, 0.2548, 0.9662, 0.008591, 0.2578, 0.9031, 0.00606, 0.4293, 0.9038, -0.0003936, 0.428, 0.9038, -0.0003936, 0.428, 0.967, -0.000512, 0.2548, 0.9662, 0.008591, 0.2578, 0.6434, 0.6744, 0.3623, 0.6053, 0.61, 0.5114, 0.9031, 0.00606, 0.4293, 0.9031, 0.00606, 0.4293, 0.9662, 0.008591, 0.2578, 0.6434, 0.6744, 0.3623, -0.003401, 0.9518, 0.3068, -0.007717, 0.8644, 0.5027, 0.6053, 0.61, 0.5114, 0.6053, 0.61, 0.5114, 0.6434, 0.6744, 0.3623, -0.003401, 0.9518, 0.3068, -0.6397, 0.677, 0.3639, -0.5982, 0.6158, 0.5128, -0.007717, 0.8644, 0.5027, -0.007717, 0.8644, 0.5027, -0.003401, 0.9518, 0.3068, -0.6397, 0.677, 0.3639, -0.9666, 0.00618, 0.2561, -0.9043, 0.0004719, 0.4268, -0.5982, 0.6158, 0.5128, -0.5982, 0.6158, 0.5128, -0.6397, 0.677, 0.3639, -0.9666, 0.00618, 0.2561, -0.967, -0.0003841, 0.2549, -0.9038, -0.0002869, 0.428, -0.9043, 0.0004719, 0.4268, -0.9043, 0.0004719, 0.4268, -0.9666, 0.00618, 0.2561, -0.967, -0.0003841, 0.2549, -0.9672, 4.841e-05, 0.2541, -0.9041, 4.434e-05, 0.4273, -0.9038, -0.0002869, 0.428, -0.9038, -0.0002869, 0.428, -0.967, -0.0003841, 0.2549, -0.9672, 4.841e-05, 0.2541, -0.967, 0.000512, 0.2548, -0.9038, 0.0003936, 0.428, -0.9041, 4.434e-05, 0.4273, -0.9041, 4.434e-05, 0.4273, -0.9672, 4.841e-05, 0.2541, -0.967, 0.000512, 0.2548, -0.9662, -0.008592, 0.2578, -0.9031, -0.00606, 0.4294, -0.9038, 0.0003936, 0.428, -0.9038, 0.0003936, 0.428, -0.967, 0.000512, 0.2548, -0.9662, -0.008592, 0.2578, -0.6434, -0.6744, 0.3623, -0.6053, -0.61, 0.5114, -0.9031, -0.00606, 0.4294, -0.9031, -0.00606, 0.4294, -0.9662, -0.008592, 0.2578, -0.6434, -0.6744, 0.3623, 0.0034, -0.9518, 0.3068, 0.007715, -0.8644, 0.5027, -0.6053, -0.61, 0.5114, -0.6053, -0.61, 0.5114, -0.6434, -0.6744, 0.3623, 0.0034, -0.9518, 0.3068, 0.6397, -0.677, 0.3639, 0.5982, -0.6158, 0.5128, 0.007715, -0.8644, 0.5027, 0.007715, -0.8644, 0.5027, 0.0034, -0.9518, 0.3068, 0.6397, -0.677, 0.3639, 0.9666, -0.006181, 0.2561, 0.9043, -0.0004721, 0.4268, 0.5982, -0.6158, 0.5128, 0.5982, -0.6158, 0.5128, 0.6397, -0.677, 0.3639, 0.9666, -0.006181, 0.2561, 0.967, 0.000384, 0.2549, 0.9038, 0.0002868, 0.428, 0.9043, -0.0004721, 0.4268, 0.9043, -0.0004721, 0.4268, 0.9666, -0.006181, 0.2561, 0.967, 0.000384, 0.2549, 0.9672, -4.842e-05, 0.2541, 0.9041, -4.433e-05, 0.4273, 0.9038, 0.0002868, 0.428, 0.9038, 0.0002868, 0.428, 0.967, 0.000384, 0.2549, 0.9672, -4.842e-05, 0.2541, 0.9038, -0.0003936, 0.428, 0.6637, -0.0002083, 0.748, 0.6641, -2.799e-05, 0.7477, 0.6641, -2.799e-05, 0.7477, 0.9041, -4.433e-05, 0.4273, 0.9038, -0.0003936, 0.428, 0.6637, -0.0002083, 0.748, 0.3174, -6.684e-05, 0.9483, 0.3176, -1.252e-05, 0.9482, 0.3176, -1.252e-05, 0.9482, 0.6641, -2.799e-05, 0.7477, 0.6637, -0.0002083, 0.748, 0.3174, -6.684e-05, 0.9483, 0.1381, -1.193e-05, 0.9904, 0.1386, -8.702e-06, 0.9903, 0.1386, -8.702e-06, 0.9903, 0.3176, -1.252e-05, 0.9482, 0.3174, -6.684e-05, 0.9483, 0.9031, 0.00606, 0.4293, 0.6642, -0.0005495, 0.7475, 0.6637, -0.0002083, 0.748, 0.6637, -0.0002083, 0.748, 0.9038, -0.0003936, 0.428, 0.9031, 0.00606, 0.4293, 0.6642, -0.0005495, 0.7475, 0.3173, -0.006466, 0.9483, 0.3174, -6.684e-05, 0.9483, 0.3174, -6.684e-05, 0.9483, 0.6637, -0.0002083, 0.748, 0.6642, -0.0005495, 0.7475, 0.3173, -0.006466, 0.9483, 0.1491, -0.0113, 0.9888, 0.1381, -1.193e-05, 0.9904, 0.1381, -1.193e-05, 0.9904, 0.3174, -6.684e-05, 0.9483, 0.3173, -0.006466, 0.9483, 0.6053, 0.61, 0.5114, 0.4529, 0.4056, 0.794, 0.6642, -0.0005495, 0.7475, 0.6642, -0.0005495, 0.7475, 0.9031, 0.00606, 0.4293, 0.6053, 0.61, 0.5114, 0.4529, 0.4056, 0.794, 0.2629, 0.177, 0.9485, 0.3173, -0.006466, 0.9483, 0.3173, -0.006466, 0.9483, 0.6642, -0.0005495, 0.7475, 0.4529, 0.4056, 0.794, 0.2629, 0.177, 0.9485, 0.1408, 0.00467, 0.99, 0.1491, -0.0113, 0.9888, 0.1491, -0.0113, 0.9888, 0.3173, -0.006466, 0.9483, 0.2629, 0.177, 0.9485, -0.007717, 0.8644, 0.5027, -0.01416, 0.5786, 0.8155, 0.4529, 0.4056, 0.794, 0.4529, 0.4056, 0.794, 0.6053, 0.61, 0.5114, -0.007717, 0.8644, 0.5027, -0.01416, 0.5786, 0.8155, -0.01346, 0.2482, 0.9686, 0.2629, 0.177, 0.9485, 0.2629, 0.177, 0.9485, 0.4529, 0.4056, 0.794, -0.01416, 0.5786, 0.8155, -0.01346, 0.2482, 0.9686, -0.009282, 0.119, 0.9928, 0.1408, 0.00467, 0.99, 0.1408, 0.00467, 0.99, 0.2629, 0.177, 0.9485, -0.01346, 0.2482, 0.9686, -0.5982, 0.6158, 0.5128, -0.4327, 0.4238, 0.7957, -0.01416, 0.5786, 0.8155, -0.01416, 0.5786, 0.8155, -0.007717, 0.8644, 0.5027, -0.5982, 0.6158, 0.5128, -0.4327, 0.4238, 0.7957, -0.2197, 0.2146, 0.9517, -0.01346, 0.2482, 0.9686, -0.01346, 0.2482, 0.9686, -0.01416, 0.5786, 0.8155, -0.4327, 0.4238, 0.7957, -0.2197, 0.2146, 0.9517, -0.02278, 0.09692, 0.995, -0.009282, 0.119, 0.9928, -0.009282, 0.119, 0.9928, -0.01346, 0.2482, 0.9686, -0.2197, 0.2146, 0.9517, -0.9043, 0.0004719, 0.4268, -0.6663, -0.01185, 0.7456, -0.4327, 0.4238, 0.7957, -0.4327, 0.4238, 0.7957, -0.5982, 0.6158, 0.5128, -0.9043, 0.0004719, 0.4268, -0.6663, -0.01185, 0.7456, -0.3183, -0.01945, 0.9478, -0.2197, 0.2146, 0.9517, -0.2197, 0.2146, 0.9517, -0.4327, 0.4238, 0.7957, -0.6663, -0.01185, 0.7456, -0.3183, -0.01945, 0.9478, -0.1385, -0.02143, 0.9901, -0.02278, 0.09692, 0.995, -0.02278, 0.09692, 0.995, -0.2197, 0.2146, 0.9517, -0.3183, -0.01945, 0.9478, -0.9038, -0.0002869, 0.428, -0.6636, -0.000127, 0.748, -0.6663, -0.01185, 0.7456, -0.6663, -0.01185, 0.7456, -0.9043, 0.0004719, 0.4268, -0.9038, -0.0002869, 0.428, -0.6636, -0.000127, 0.748, -0.3174, -2.937e-05, 0.9483, -0.3183, -0.01945, 0.9478, -0.3183, -0.01945, 0.9478, -0.6663, -0.01185, 0.7456, -0.6636, -0.000127, 0.748, -0.3174, -2.937e-05, 0.9483, -0.1381, -8.711e-06, 0.9904, -0.1385, -0.02143, 0.9901, -0.1385, -0.02143, 0.9901, -0.3183, -0.01945, 0.9478, -0.3174, -2.937e-05, 0.9483, -0.9041, 4.434e-05, 0.4273, -0.6641, 2.801e-05, 0.7477, -0.6636, -0.000127, 0.748, -0.6636, -0.000127, 0.748, -0.9038, -0.0002869, 0.428, -0.9041, 4.434e-05, 0.4273, -0.6641, 2.801e-05, 0.7477, -0.3176, 1.252e-05, 0.9482, -0.3174, -2.937e-05, 0.9483, -0.3174, -2.937e-05, 0.9483, -0.6636, -0.000127, 0.748, -0.6641, 2.801e-05, 0.7477, -0.3176, 1.252e-05, 0.9482, -0.1381, 8.68e-06, 0.9904, -0.1381, -8.711e-06, 0.9904, -0.1381, -8.711e-06, 0.9904, -0.3174, -2.937e-05, 0.9483, -0.3176, 1.252e-05, 0.9482, -0.9038, 0.0003936, 0.428, -0.6637, 0.0002083, 0.748, -0.6641, 2.801e-05, 0.7477, -0.6641, 2.801e-05, 0.7477, -0.9041, 4.434e-05, 0.4273, -0.9038, 0.0003936, 0.428, -0.6637, 0.0002083, 0.748, -0.3173, 6.685e-05, 0.9483, -0.3176, 1.252e-05, 0.9482, -0.3176, 1.252e-05, 0.9482, -0.6641, 2.801e-05, 0.7477, -0.6637, 0.0002083, 0.748, -0.3173, 6.685e-05, 0.9483, -0.138, 1.193e-05, 0.9904, -0.1381, 8.68e-06, 0.9904, -0.1381, 8.68e-06, 0.9904, -0.3176, 1.252e-05, 0.9482, -0.3173, 6.685e-05, 0.9483, -0.9031, -0.00606, 0.4294, -0.6642, 0.00055, 0.7475, -0.6637, 0.0002083, 0.748, -0.6637, 0.0002083, 0.748, -0.9038, 0.0003936, 0.428, -0.9031, -0.00606, 0.4294, -0.6642, 0.00055, 0.7475, -0.3173, 0.006466, 0.9483, -0.3173, 6.685e-05, 0.9483, -0.3173, 6.685e-05, 0.9483, -0.6637, 0.0002083, 0.748, -0.6642, 0.00055, 0.7475, -0.3173, 0.006466, 0.9483, -0.1491, 0.0113, 0.9888, -0.138, 1.193e-05, 0.9904, -0.138, 1.193e-05, 0.9904, -0.3173, 6.685e-05, 0.9483, -0.3173, 0.006466, 0.9483, -0.6053, -0.61, 0.5114, -0.4529, -0.4056, 0.794, -0.6642, 0.00055, 0.7475, -0.6642, 0.00055, 0.7475, -0.9031, -0.00606, 0.4294, -0.6053, -0.61, 0.5114, -0.4529, -0.4056, 0.794, -0.2629, -0.177, 0.9485, -0.3173, 0.006466, 0.9483, -0.3173, 0.006466, 0.9483, -0.6642, 0.00055, 0.7475, -0.4529, -0.4056, 0.794, -0.2629, -0.177, 0.9485, -0.141, -0.004673, 0.99, -0.1491, 0.0113, 0.9888, -0.1491, 0.0113, 0.9888, -0.3173, 0.006466, 0.9483, -0.2629, -0.177, 0.9485, 0.007715, -0.8644, 0.5027, 0.01416, -0.5786, 0.8155, -0.4529, -0.4056, 0.794, -0.4529, -0.4056, 0.794, -0.6053, -0.61, 0.5114, 0.007715, -0.8644, 0.5027, 0.01416, -0.5786, 0.8155, 0.01348, -0.2482, 0.9686, -0.2629, -0.177, 0.9485, -0.2629, -0.177, 0.9485, -0.4529, -0.4056, 0.794, 0.01416, -0.5786, 0.8155, 0.01348, -0.2482, 0.9686, 0.009235, -0.119, 0.9929, -0.141, -0.004673, 0.99, -0.141, -0.004673, 0.99, -0.2629, -0.177, 0.9485, 0.01348, -0.2482, 0.9686, 0.5982, -0.6158, 0.5128, 0.4327, -0.4238, 0.7957, 0.01416, -0.5786, 0.8155, 0.01416, -0.5786, 0.8155, 0.007715, -0.8644, 0.5027, 0.5982, -0.6158, 0.5128, 0.4327, -0.4238, 0.7957, 0.2198, -0.2146, 0.9517, 0.01348, -0.2482, 0.9686, 0.01348, -0.2482, 0.9686, 0.01416, -0.5786, 0.8155, 0.4327, -0.4238, 0.7957, 0.2198, -0.2146, 0.9517, 0.02258, -0.09692, 0.995, 0.009235, -0.119, 0.9929, 0.009235, -0.119, 0.9929, 0.01348, -0.2482, 0.9686, 0.2198, -0.2146, 0.9517, 0.9043, -0.0004721, 0.4268, 0.6663, 0.01185, 0.7456, 0.4327, -0.4238, 0.7957, 0.4327, -0.4238, 0.7957, 0.5982, -0.6158, 0.5128, 0.9043, -0.0004721, 0.4268, 0.6663, 0.01185, 0.7456, 0.3183, 0.01946, 0.9478, 0.2198, -0.2146, 0.9517, 0.2198, -0.2146, 0.9517, 0.4327, -0.4238, 0.7957, 0.6663, 0.01185, 0.7456, 0.3183, 0.01946, 0.9478, 0.1385, 0.02143, 0.9901, 0.02258, -0.09692, 0.995, 0.02258, -0.09692, 0.995, 0.2198, -0.2146, 0.9517, 0.3183, 0.01946, 0.9478, 0.9038, 0.0002868, 0.428, 0.6637, 0.000127, 0.748, 0.6663, 0.01185, 0.7456, 0.6663, 0.01185, 0.7456, 0.9043, -0.0004721, 0.4268, 0.9038, 0.0002868, 0.428, 0.6637, 0.000127, 0.748, 0.3174, 2.938e-05, 0.9483, 0.3183, 0.01946, 0.9478, 0.3183, 0.01946, 0.9478, 0.6663, 0.01185, 0.7456, 0.6637, 0.000127, 0.748, 0.3174, 2.938e-05, 0.9483, 0.138, 8.714e-06, 0.9904, 0.1385, 0.02143, 0.9901, 0.1385, 0.02143, 0.9901, 0.3183, 0.01946, 0.9478, 0.3174, 2.938e-05, 0.9483, 0.9041, -4.433e-05, 0.4273, 0.6641, -2.799e-05, 0.7477, 0.6637, 0.000127, 0.748, 0.6637, 0.000127, 0.748, 0.9038, 0.0002868, 0.428, 0.9041, -4.433e-05, 0.4273, 0.6641, -2.799e-05, 0.7477, 0.3176, -1.252e-05, 0.9482, 0.3174, 2.938e-05, 0.9483, 0.3174, 2.938e-05, 0.9483, 0.6637, 0.000127, 0.748, 0.6641, -2.799e-05, 0.7477, 0.3176, -1.252e-05, 0.9482, 0.1386, -8.702e-06, 0.9903, 0.138, 8.714e-06, 0.9904, 0.138, 8.714e-06, 0.9904, 0.3174, 2.938e-05, 0.9483, 0.3176, -1.252e-05, 0.9482])] * 3)])

# ---- objects
ob_cylinder001 = bpy.data.objects.new('Cylinder001', me_mesh)

# ---- transforms, parenting, visibility, modifiers, constraints
ob_cylinder001.location = (1.384e-06, -5.918e-07, 0.0)
ob_cylinder001.scale = (0.0254, 0.0254, 0.0254)
ob_cylinder001.color = (0.8, 0.8, 0.8, 1.0)

# ---- collection membership
col_collection.objects.link(ob_cylinder001)

# ---- scene / render settings (as saved in the file)
scene.frame_start = 1; scene.frame_end = 250; scene.frame_set(1)
scene.render.engine = 'BLENDER_EEVEE_NEXT'
scene.render.fps = 30
scene.cycles.use_denoising = False
scene.cycles.samples = 128
scene.cycles.sampling_pattern = 'TABULATED_SOBOL'
scene.cycles.use_adaptive_sampling = False
scene.cycles.use_light_tree = False
scene.view_settings.view_transform = 'Filmic'
bpy.context.view_layer.update()

# ---- added for rendering (the .blend has no active camera and no usable light): camera, sun
cam_auto = bpy.data.cameras.new('AutoCamera')
cam_auto.lens = 50.0
cam_auto.sensor_width = 36.0
cam_auto.clip_end = 1000.0
ob_auto_camera = bpy.data.objects.new('AutoCamera', cam_auto)
scene.collection.objects.link(ob_auto_camera)
ob_auto_camera.location = (22.2327, -26.6793, 29.8178)
ob_auto_camera.rotation_euler = (1.09748, -7.21219e-08, 0.694738)
scene.camera = ob_auto_camera
light_auto_sun = bpy.data.lights.new('AutoSun', 'SUN')
light_auto_sun.energy = 3.0
light_auto_sun.angle = 0.0523599
ob_auto_sun = bpy.data.objects.new('AutoSun', light_auto_sun)
scene.collection.objects.link(ob_auto_sun)
ob_auto_sun.rotation_euler = (0.872665, 0.174533, 0.523599)
bpy.context.view_layer.update()
